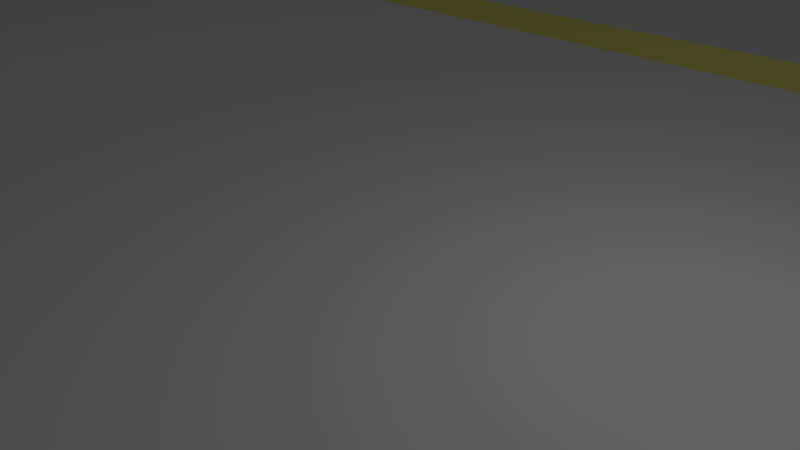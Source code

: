 # Source: Straight.blend  (saved by Blender 2.77.0; exported with 4.5.12 LTS)
import bpy
from mathutils import Matrix  # noqa: F401  (used for matrix-valued properties, if any)

bpy.ops.wm.read_factory_settings(use_empty=True)
scene = bpy.context.scene
scene.name = 'Scene'

# ---- collections
col_collection_1 = bpy.data.collections.new('Collection 1'); scene.collection.children.link(col_collection_1)

# ---- materials (node trees are filled in below, after node groups)
mat_road = bpy.data.materials.new('Road')
mat_road.alpha_threshold = 0.0
mat_road.use_transparent_shadow = False
mat_road.diffuse_color = (1.0, 1.0, 1.0, 1.0)
mat_road.roughness = 0.5
mat_notroad = bpy.data.materials.new('NotRoad')
mat_notroad.alpha_threshold = 0.0
mat_notroad.use_transparent_shadow = False
mat_notroad.roughness = 0.5
mat_yellow = bpy.data.materials.new('Yellow')
mat_yellow.alpha_threshold = 0.0
mat_yellow.use_transparent_shadow = False
mat_yellow.diffuse_color = (1.0, 1.0, 0.2462, 1.0)
mat_yellow.roughness = 0.5

# ---- material node trees

# ---- world
world_world = bpy.data.worlds.new('World'); scene.world = world_world
world_world.color = (0.05088, 0.05088, 0.05088)
world_world.use_sun_shadow = False
world_world.sun_shadow_jitter_overblur = 0.0
world_world.cycles.sampling_method = 'NONE'
world_world.cycles.sample_map_resolution = 256

# ---- cameras
cam_camera = bpy.data.cameras.new('Camera')
cam_camera.clip_end = 100.0
cam_camera.lens = 35.0
cam_camera.sensor_width = 32.0
cam_camera.sensor_height = 18.0
cam_camera.ortho_scale = 7.314
cam_camera.dof.focus_distance = 0.0
cam_camera.dof.aperture_fstop = 128.0

# ---- lights
light_lamp = bpy.data.lights.new('Lamp', 'POINT')
light_lamp.transmission_factor = 0.0
light_lamp.cutoff_distance = 30.0
light_lamp.energy = 100.0
light_lamp.shadow_buffer_clip_start = 1.001
light_lamp.shadow_soft_size = 0.1
light_lamp.shadow_maximum_resolution = 0.006
light_lamp.use_absolute_resolution = True
light_lamp.cycles.use_multiple_importance_sampling = False

# ---- meshes
me_straight = bpy.data.meshes.new('Straight')
me_straight.from_pydata([(-15.0, -10.0, 0.08333), (15.0, -10.0, 0.08333), (-15.0, -11.0, 0.35), (15.0, -11.0, 0.35), (-15.0, -11.0, -1.166e-17), (15.0, -11.0, -1.166e-17), (-15.0, 11.0, 3.497e-17), (15.0, 11.0, -1.166e-17), (-15.0, 11.0, 0.35), (15.0, 11.0, 0.35), (-15.0, 10.0, 0.08333), (15.0, 10.0, 0.08333), (-15.0, -10.0, 0.08333), (15.0, -10.0, 0.08333), (-15.0, -11.0, 0.35), (15.0, -11.0, 0.35), (-15.0, 11.0, 0.35), (15.0, 11.0, 0.35), (-15.0, 10.0, 0.08333), (15.0, 10.0, 0.08333), (-15.0, 11.0, 0.35), (15.0, 11.0, 0.35), (-15.0, 10.0, 0.08333), (15.0, 10.0, 0.08333), (-12.86, 11.0, 0.35), (-10.71, 11.0, 0.35), (-8.571, 11.0, 0.35), (-6.429, 11.0, 0.35), (-4.286, 11.0, 0.35), (-2.143, 11.0, 0.35), (-9.537e-07, 11.0, 0.35), (2.143, 11.0, 0.35), (4.286, 11.0, 0.35), (6.429, 11.0, 0.35), (8.571, 11.0, 0.35), (10.71, 11.0, 0.35), (12.86, 11.0, 0.35), (-12.86, -11.0, 0.35), (-10.71, -11.0, 0.35), (-8.571, -11.0, 0.35), (-6.429, -11.0, 0.35), (-4.286, -11.0, 0.35), (-2.143, -11.0, 0.35), (-9.537e-07, -11.0, 0.35), (2.143, -11.0, 0.35), (4.286, -11.0, 0.35), (6.429, -11.0, 0.35), (8.571, -11.0, 0.35), (10.71, -11.0, 0.35), (12.86, -11.0, 0.35), (-12.86, 10.0, 0.08333), (-10.71, 10.0, 0.08333), (-8.571, 10.0, 0.08333), (-6.429, 10.0, 0.08333), (-4.286, 10.0, 0.08333), (-2.143, 10.0, 0.08333), (-9.537e-07, 10.0, 0.08333), (2.143, 10.0, 0.08333), (4.286, 10.0, 0.08333), (6.429, 10.0, 0.08333), (8.571, 10.0, 0.08333), (10.71, 10.0, 0.08333), (12.86, 10.0, 0.08333), (-12.86, -11.0, -1.166e-17), (-10.71, -11.0, -1.166e-17), (-8.571, -11.0, -1.166e-17), (-6.429, -11.0, -1.166e-17), (-4.286, -11.0, -1.166e-17), (-2.143, -11.0, -1.166e-17), (-9.537e-07, -11.0, -1.166e-17), (2.143, -11.0, -1.166e-17), (4.286, -11.0, -1.166e-17), (6.429, -11.0, -1.166e-17), (8.571, -11.0, -1.166e-17), (10.71, -11.0, -1.166e-17), (12.86, -11.0, -1.166e-17), (-12.86, -11.0, 0.35), (-10.71, -11.0, 0.35), (-8.571, -11.0, 0.35), (-6.429, -11.0, 0.35), (-4.286, -11.0, 0.35), (-2.143, -11.0, 0.35), (-9.537e-07, -11.0, 0.35), (2.143, -11.0, 0.35), (4.286, -11.0, 0.35), (6.429, -11.0, 0.35), (8.571, -11.0, 0.35), (10.71, -11.0, 0.35), (12.86, -11.0, 0.35), (-12.86, 11.0, 3.164e-17), (-10.71, 11.0, 2.831e-17), (-8.571, 11.0, 2.498e-17), (-6.429, 11.0, 2.165e-17), (-4.286, 11.0, 1.832e-17), (-2.143, 11.0, 1.499e-17), (-9.537e-07, 11.0, 1.166e-17), (2.143, 11.0, 8.326e-18), (4.286, 11.0, 4.995e-18), (6.429, 11.0, 1.665e-18), (8.571, 11.0, -1.665e-18), (10.71, 11.0, -4.995e-18), (12.86, 11.0, -8.326e-18), (-12.86, -10.0, 0.08333), (-10.71, -10.0, 0.08333), (-8.571, -10.0, 0.08333), (-6.429, -10.0, 0.08333), (-4.286, -10.0, 0.08333), (-2.143, -10.0, 0.08333), (-9.537e-07, -10.0, 0.08333), (2.143, -10.0, 0.08333), (4.286, -10.0, 0.08333), (6.429, -10.0, 0.08333), (8.571, -10.0, 0.08333), (10.71, -10.0, 0.08333), (12.86, -10.0, 0.08333), (-12.86, -10.0, 0.08333), (-10.71, -10.0, 0.08333), (-8.571, -10.0, 0.08333), (-6.429, -10.0, 0.08333), (-4.286, -10.0, 0.08333), (-2.143, -10.0, 0.08333), (-9.537e-07, -10.0, 0.08333), (2.143, -10.0, 0.08333), (4.286, -10.0, 0.08333), (6.429, -10.0, 0.08333), (8.571, -10.0, 0.08333), (10.71, -10.0, 0.08333), (12.86, -10.0, 0.08333), (-12.86, 11.0, 0.35), (-10.71, 11.0, 0.35), (-8.571, 11.0, 0.35), (-6.429, 11.0, 0.35), (-4.286, 11.0, 0.35), (-2.143, 11.0, 0.35), (-9.537e-07, 11.0, 0.35), (2.143, 11.0, 0.35), (4.286, 11.0, 0.35), (6.429, 11.0, 0.35), (8.571, 11.0, 0.35), (10.71, 11.0, 0.35), (12.86, 11.0, 0.35), (-12.86, 10.0, 0.08333), (-10.71, 10.0, 0.08333), (-8.571, 10.0, 0.08333), (-6.429, 10.0, 0.08333), (-4.286, 10.0, 0.08333), (-2.143, 10.0, 0.08333), (-9.537e-07, 10.0, 0.08333), (2.143, 10.0, 0.08333), (4.286, 10.0, 0.08333), (6.429, 10.0, 0.08333), (8.571, 10.0, 0.08333), (10.71, 10.0, 0.08333), (12.86, 10.0, 0.08333), (12.86, 11.0, 0.35), (10.71, 11.0, 0.35), (8.571, 11.0, 0.35), (6.429, 11.0, 0.35), (4.286, 11.0, 0.35), (2.143, 11.0, 0.35), (1.907e-06, 11.0, 0.35), (-2.143, 11.0, 0.35), (-4.286, 11.0, 0.35), (-6.429, 11.0, 0.35), (-8.571, 11.0, 0.35), (-10.71, 11.0, 0.35), (-12.86, 11.0, 0.35), (-12.86, 10.0, 0.08333), (-10.71, 10.0, 0.08333), (-8.571, 10.0, 0.08333), (-6.429, 10.0, 0.08333), (-4.286, 10.0, 0.08333), (-2.143, 10.0, 0.08333), (-9.537e-07, 10.0, 0.08333), (2.143, 10.0, 0.08333), (4.286, 10.0, 0.08333), (6.429, 10.0, 0.08333), (8.571, 10.0, 0.08333), (10.71, 10.0, 0.08333), (12.86, 10.0, 0.08333)], [(13, 12)], [(1, 3, 15, 13), (37, 2, 14, 76), (37, 2, 4, 63), (24, 89, 6, 8), (22, 20, 16, 18), (3, 5, 7, 9, 11, 1), (10, 8, 6, 4, 2, 0), (114, 1, 13, 127), (2, 0, 12, 14), (76, 115, 12, 14), (128, 16, 18, 141), (167, 22, 18, 141), (21, 23, 19, 17), (154, 21, 17, 140), (36, 9, 21, 154), (9, 11, 23, 21), (10, 8, 20, 22), (50, 10, 22, 167), (11, 62, 179, 23), (62, 61, 178, 179), (61, 60, 177, 178), (60, 59, 176, 177), (59, 58, 175, 176), (58, 57, 174, 175), (57, 56, 173, 174), (56, 55, 172, 173), (55, 54, 171, 172), (54, 53, 170, 171), (53, 52, 169, 170), (52, 51, 168, 169), (51, 50, 167, 168), (8, 24, 166, 20), (24, 25, 165, 166), (25, 26, 164, 165), (26, 27, 163, 164), (27, 28, 162, 163), (28, 29, 161, 162), (29, 30, 160, 161), (30, 31, 159, 160), (31, 32, 158, 159), (32, 33, 157, 158), (33, 34, 156, 157), (34, 35, 155, 156), (35, 36, 154, 155), (20, 166, 128, 16), (166, 165, 129, 128), (165, 164, 130, 129), (164, 163, 131, 130), (163, 162, 132, 131), (162, 161, 133, 132), (161, 160, 134, 133), (160, 159, 135, 134), (159, 158, 136, 135), (158, 157, 137, 136), (157, 156, 138, 137), (156, 155, 139, 138), (155, 154, 140, 139), (23, 179, 153, 19), (179, 178, 152, 153), (178, 177, 151, 152), (177, 176, 150, 151), (176, 175, 149, 150), (175, 174, 148, 149), (174, 173, 147, 148), (173, 172, 146, 147), (172, 171, 145, 146), (171, 170, 144, 145), (170, 169, 143, 144), (169, 168, 142, 143), (168, 167, 141, 142), (17, 140, 153, 19), (140, 139, 152, 153), (139, 138, 151, 152), (138, 137, 150, 151), (137, 136, 149, 150), (136, 135, 148, 149), (135, 134, 147, 148), (134, 133, 146, 147), (133, 132, 145, 146), (132, 131, 144, 145), (131, 130, 143, 144), (130, 129, 142, 143), (129, 128, 141, 142), (15, 13, 127, 88), (88, 127, 126, 87), (87, 126, 125, 86), (86, 125, 124, 85), (85, 124, 123, 84), (84, 123, 122, 83), (83, 122, 121, 82), (82, 121, 120, 81), (81, 120, 119, 80), (80, 119, 118, 79), (79, 118, 117, 78), (78, 117, 116, 77), (77, 116, 115, 76), (0, 102, 115, 12), (102, 103, 116, 115), (103, 104, 117, 116), (104, 105, 118, 117), (105, 106, 119, 118), (106, 107, 120, 119), (107, 108, 121, 120), (108, 109, 122, 121), (109, 110, 123, 122), (110, 111, 124, 123), (111, 112, 125, 124), (112, 113, 126, 125), (113, 114, 127, 126), (9, 7, 101, 36), (36, 101, 100, 35), (35, 100, 99, 34), (34, 99, 98, 33), (33, 98, 97, 32), (32, 97, 96, 31), (31, 96, 95, 30), (30, 95, 94, 29), (29, 94, 93, 28), (28, 93, 92, 27), (27, 92, 91, 26), (26, 91, 90, 25), (25, 90, 89, 24), (7, 5, 75, 74, 73, 72, 71, 70, 69, 68, 67, 66, 65, 64, 63, 4, 6, 89, 90, 91, 92, 93, 94, 95, 96, 97, 98, 99, 100, 101), (3, 49, 75, 5), (49, 48, 74, 75), (48, 47, 73, 74), (47, 46, 72, 73), (46, 45, 71, 72), (45, 44, 70, 71), (44, 43, 69, 70), (43, 42, 68, 69), (42, 41, 67, 68), (41, 40, 66, 67), (40, 39, 65, 66), (39, 38, 64, 65), (38, 37, 63, 64), (3, 49, 88, 15), (49, 48, 87, 88), (48, 47, 86, 87), (47, 46, 85, 86), (46, 45, 84, 85), (45, 44, 83, 84), (44, 43, 82, 83), (43, 42, 81, 82), (42, 41, 80, 81), (41, 40, 79, 80), (40, 39, 78, 79), (39, 38, 77, 78), (38, 37, 76, 77), (11, 10, 0, 1)])
me_straight.polygons.foreach_set('material_index', [0, 0, 2, 2, 1, 1, 1, 0, 0, 2, 2, 0, 1, 1, 1, 1, 1, 0, 0, 0, 0, 0, 0, 0, 0, 0, 0, 0, 0, 0, 0, 1, 1, 1, 1, 1, 1, 1, 1, 1, 1, 1, 1, 1, 1, 1, 1, 1, 1, 1, 1, 1, 1, 1, 1, 1, 1, 0, 0, 0, 0, 0, 0, 0, 0, 0, 0, 0, 0, 0, 2, 2, 2, 2, 2, 2, 2, 2, 2, 2, 2, 2, 2, 2, 2, 2, 2, 2, 2, 2, 2, 2, 2, 2, 2, 2, 0, 0, 0, 0, 0, 0, 0, 0, 0, 0, 0, 0, 0, 2, 2, 2, 2, 2, 2, 2, 2, 2, 2, 2, 2, 2, 0, 2, 2, 2, 2, 2, 2, 2, 2, 2, 2, 2, 2, 2, 0, 0, 0, 0, 0, 0, 0, 0, 0, 0, 0, 0, 0, 0])
_uv = me_straight.uv_layers.new(name='UVMap')
_uv.uv.foreach_set('vector', [0.0, 0.0, 1.0, 0.0, 1.0, 1.0, 0.0, 1.0, 0.0, 0.0, 1.0, 0.0, 1.0, 1.0, 0.0, 1.0, 0.0, 0.0, 0.0, 0.0, 0.0, 0.0, 0.0, 0.0, 0.0, 0.0, 0.0, 0.0, 0.0, 0.0, 0.0, 0.0, 0.0, 0.0, 0.0, 0.0, 0.0, 0.0, 0.0, 0.0, 0.0, 0.0, 0.0, 0.0, 0.0, 0.0, 0.0, 0.0, 0.0, 0.0, 0.0, 0.0, 0.0, 0.0, 0.0, 0.0, 0.0, 0.0, 0.0, 0.0, 0.0, 0.0, 0.0, 0.0, 0.0, 0.0, 1.0, 0.0, 1.0, 1.0, 0.0, 1.0, 0.0, 0.0, 1.0, 0.0, 1.0, 1.0, 0.0, 1.0, 0.0, 0.0, 0.0, 0.0, 0.0, 0.0, 0.0, 0.0, 0.0, 0.0, 0.0, 0.0, 0.0, 0.0, 0.0, 0.0, 0.0, 0.0, 1.0, 0.0, 1.0, 1.0, 0.0, 1.0, 0.0, 0.0, 0.0, 0.0, 0.0, 0.0, 0.0, 0.0, 0.0, 0.0, 0.0, 0.0, 0.0, 0.0, 0.0, 0.0, 0.0, 0.0, 0.0, 0.0, 0.0, 0.0, 0.0, 0.0, 0.0, 0.0, 0.0, 0.0, 0.0, 0.0, 0.0, 0.0, 0.0, 0.0, 0.0, 0.0, 0.0, 0.0, 0.0, 0.0, 0.0, 0.0, 1.0, 0.0, 1.0, 1.0, 0.0, 1.0, 0.0, 0.0, 1.0, 0.0, 1.0, 1.0, 0.0, 1.0, 0.0, 0.0, 1.0, 0.0, 1.0, 1.0, 0.0, 1.0, 0.0, 0.0, 1.0, 0.0, 1.0, 1.0, 0.0, 1.0, 0.0, 0.0, 1.0, 0.0, 1.0, 1.0, 0.0, 1.0, 0.0, 0.0, 1.0, 0.0, 1.0, 1.0, 0.0, 1.0, 0.0, 0.0, 1.0, 0.0, 1.0, 1.0, 0.0, 1.0, 0.0, 0.0, 1.0, 0.0, 1.0, 1.0, 0.0, 1.0, 0.0, 0.0, 1.0, 0.0, 1.0, 1.0, 0.0, 1.0, 0.0, 0.0, 1.0, 0.0, 1.0, 1.0, 0.0, 1.0, 0.0, 0.0, 1.0, 0.0, 1.0, 1.0, 0.0, 1.0, 0.0, 0.0, 1.0, 0.0, 1.0, 1.0, 0.0, 1.0, 0.0, 0.0, 1.0, 0.0, 1.0, 1.0, 0.0, 1.0, 0.0, 0.0, 1.0, 0.0, 1.0, 1.0, 0.0, 1.0, 0.0, 0.0, 0.0, 0.0, 0.0, 0.0, 0.0, 0.0, 0.0, 0.0, 0.0, 0.0, 0.0, 0.0, 0.0, 0.0, 0.0, 0.0, 0.0, 0.0, 0.0, 0.0, 0.0, 0.0, 0.0, 0.0, 0.0, 0.0, 0.0, 0.0, 0.0, 0.0, 0.0, 0.0, 0.0, 0.0, 0.0, 0.0, 0.0, 0.0, 0.0, 0.0, 0.0, 0.0, 0.0, 0.0, 0.0, 0.0, 0.0, 0.0, 0.0, 0.0, 0.0, 0.0, 0.0, 0.0, 0.0, 0.0, 0.0, 0.0, 0.0, 0.0, 0.0, 0.0, 0.0, 0.0, 0.0, 0.0, 0.0, 0.0, 0.0, 0.0, 0.0, 0.0, 0.0, 0.0, 0.0, 0.0, 0.0, 0.0, 0.0, 0.0, 0.0, 0.0, 0.0, 0.0, 0.0, 0.0, 0.0, 0.0, 0.0, 0.0, 0.0, 0.0, 0.0, 0.0, 0.0, 0.0, 0.0, 0.0, 0.0, 0.0, 0.0, 0.0, 0.0, 0.0, 0.0, 0.0, 0.0, 0.0, 0.0, 0.0, 0.0, 0.0, 0.0, 0.0, 0.0, 0.0, 0.0, 0.0, 0.0, 0.0, 0.0, 0.0, 0.0, 0.0, 0.0, 0.0, 0.0, 0.0, 0.0, 0.0, 0.0, 0.0, 0.0, 0.0, 0.0, 0.0, 0.0, 0.0, 0.0, 0.0, 0.0, 0.0, 0.0, 0.0, 0.0, 0.0, 0.0, 0.0, 0.0, 0.0, 0.0, 0.0, 0.0, 0.0, 0.0, 0.0, 0.0, 0.0, 0.0, 0.0, 0.0, 0.0, 0.0, 0.0, 0.0, 0.0, 0.0, 0.0, 0.0, 0.0, 0.0, 0.0, 0.0, 0.0, 0.0, 0.0, 0.0, 0.0, 0.0, 0.0, 0.0, 0.0, 0.0, 0.0, 0.0, 0.0, 0.0, 0.0, 0.0, 0.0, 0.0, 0.0, 0.0, 0.0, 0.0, 0.0, 0.0, 0.0, 0.0, 0.0, 0.0, 0.0, 0.0, 0.0, 0.0, 0.0, 0.0, 0.0, 1.0, 0.0, 1.0, 1.0, 0.0, 1.0, 0.0, 0.0, 1.0, 0.0, 1.0, 1.0, 0.0, 1.0, 0.0, 0.0, 1.0, 0.0, 1.0, 1.0, 0.0, 1.0, 0.0, 0.0, 1.0, 0.0, 1.0, 1.0, 0.0, 1.0, 0.0, 0.0, 1.0, 0.0, 1.0, 1.0, 0.0, 1.0, 0.0, 0.0, 1.0, 0.0, 1.0, 1.0, 0.0, 1.0, 0.0, 0.0, 1.0, 0.0, 1.0, 1.0, 0.0, 1.0, 0.0, 0.0, 1.0, 0.0, 1.0, 1.0, 0.0, 1.0, 0.0, 0.0, 1.0, 0.0, 1.0, 1.0, 0.0, 1.0, 0.0, 0.0, 1.0, 0.0, 1.0, 1.0, 0.0, 1.0, 0.0, 0.0, 1.0, 0.0, 1.0, 1.0, 0.0, 1.0, 0.0, 0.0, 1.0, 0.0, 1.0, 1.0, 0.0, 1.0, 0.0, 0.0, 1.0, 0.0, 1.0, 1.0, 0.0, 1.0, 0.0, 0.0, 0.0, 0.0, 0.0, 0.0, 0.0, 0.0, 0.0, 0.0, 0.0, 0.0, 0.0, 0.0, 0.0, 0.0, 0.0, 0.0, 0.0, 0.0, 0.0, 0.0, 0.0, 0.0, 0.0, 0.0, 0.0, 0.0, 0.0, 0.0, 0.0, 0.0, 0.0, 0.0, 0.0, 0.0, 0.0, 0.0, 0.0, 0.0, 0.0, 0.0, 0.0, 0.0, 0.0, 0.0, 0.0, 0.0, 0.0, 0.0, 0.0, 0.0, 0.0, 0.0, 0.0, 0.0, 0.0, 0.0, 0.0, 0.0, 0.0, 0.0, 0.0, 0.0, 0.0, 0.0, 0.0, 0.0, 0.0, 0.0, 0.0, 0.0, 0.0, 0.0, 0.0, 0.0, 0.0, 0.0, 0.0, 0.0, 0.0, 0.0, 0.0, 0.0, 0.0, 0.0, 0.0, 0.0, 0.0, 0.0, 0.0, 0.0, 0.0, 0.0, 0.0, 0.0, 0.0, 0.0, 0.0, 0.0, 0.0, 0.0, 0.0, 0.0, 0.0, 0.0, 0.0, 0.0, 0.0, 0.0, 0.0, 0.0, 0.0, 0.0, 0.0, 0.0, 0.0, 0.0, 0.0, 0.0, 0.0, 0.0, 0.0, 0.0, 0.0, 0.0, 0.0, 0.0, 0.0, 0.0, 0.0, 0.0, 0.0, 0.0, 0.0, 0.0, 0.0, 0.0, 0.0, 0.0, 0.0, 0.0, 0.0, 0.0, 0.0, 0.0, 0.0, 0.0, 0.0, 0.0, 0.0, 0.0, 0.0, 0.0, 0.0, 0.0, 0.0, 0.0, 0.0, 0.0, 0.0, 0.0, 0.0, 0.0, 0.0, 0.0, 0.0, 0.0, 0.0, 0.0, 0.0, 0.0, 0.0, 0.0, 0.0, 0.0, 0.0, 0.0, 0.0, 0.0, 0.0, 0.0, 0.0, 0.0, 0.0, 0.0, 0.0, 0.0, 0.0, 0.0, 0.0, 0.0, 0.0, 0.0, 0.0, 0.0, 0.0, 0.0, 0.0, 0.0, 0.0, 0.0, 0.0, 0.0, 0.0, 0.0, 0.0, 0.0, 0.0, 0.0, 1.0, 0.0, 1.0, 1.0, 0.0, 1.0, 0.0, 0.0, 1.0, 0.0, 1.0, 1.0, 0.0, 1.0, 0.0, 0.0, 1.0, 0.0, 1.0, 1.0, 0.0, 1.0, 0.0, 0.0, 1.0, 0.0, 1.0, 1.0, 0.0, 1.0, 0.0, 0.0, 1.0, 0.0, 1.0, 1.0, 0.0, 1.0, 0.0, 0.0, 1.0, 0.0, 1.0, 1.0, 0.0, 1.0, 0.0, 0.0, 1.0, 0.0, 1.0, 1.0, 0.0, 1.0, 0.0, 0.0, 1.0, 0.0, 1.0, 1.0, 0.0, 1.0, 0.0, 0.0, 1.0, 0.0, 1.0, 1.0, 0.0, 1.0, 0.0, 0.0, 1.0, 0.0, 1.0, 1.0, 0.0, 1.0, 0.0, 0.0, 1.0, 0.0, 1.0, 1.0, 0.0, 1.0, 0.0, 0.0, 1.0, 0.0, 1.0, 1.0, 0.0, 1.0, 0.0, 0.0, 1.0, 0.0, 1.0, 1.0, 0.0, 1.0, 0.0, 0.0, 0.0, 0.0, 0.0, 0.0, 0.0, 0.0, 0.0, 0.0, 0.0, 0.0, 0.0, 0.0, 0.0, 0.0, 0.0, 0.0, 0.0, 0.0, 0.0, 0.0, 0.0, 0.0, 0.0, 0.0, 0.0, 0.0, 0.0, 0.0, 0.0, 0.0, 0.0, 0.0, 0.0, 0.0, 0.0, 0.0, 0.0, 0.0, 0.0, 0.0, 0.0, 0.0, 0.0, 0.0, 0.0, 0.0, 0.0, 0.0, 0.0, 0.0, 0.0, 0.0, 0.0, 0.0, 0.0, 0.0, 0.0, 0.0, 0.0, 0.0, 0.0, 0.0, 0.0, 0.0, 0.0, 0.0, 0.0, 0.0, 0.0, 0.0, 0.0, 0.0, 0.0, 0.0, 0.0, 0.0, 0.0, 0.0, 0.0, 0.0, 0.0, 0.0, 0.0, 0.0, 0.0, 0.0, 0.0, 0.0, 0.0, 0.0, 0.0, 0.0, 0.0, 0.0, 0.0, 0.0, 0.0, 0.0, 0.0, 0.0, 0.0, 0.0, 0.5, 1.0, 0.604, 0.9891, 0.7034, 0.9568, 0.7939, 0.9045, 0.8716, 0.8346, 0.933, 0.75, 0.9755, 0.6545, 0.9973, 0.5523, 0.9973, 0.4477, 0.9755, 0.3455, 0.933, 0.25, 0.8716, 0.1654, 0.7939, 0.09549, 0.7034, 0.04323, 0.604, 0.01093, 0.5, 0.0, 0.396, 0.01093, 0.2966, 0.04323, 0.2061, 0.09549, 0.1284, 0.1654, 0.06699, 0.25, 0.02447, 0.3455, 0.002739, 0.4477, 0.002739, 0.5523, 0.02447, 0.6545, 0.06699, 0.75, 0.1284, 0.8346, 0.2061, 0.9045, 0.2966, 0.9568, 0.396, 0.9891, 0.0, 0.0, 0.0, 0.0, 0.0, 0.0, 0.0, 0.0, 0.0, 0.0, 0.0, 0.0, 0.0, 0.0, 0.0, 0.0, 0.0, 0.0, 0.0, 0.0, 0.0, 0.0, 0.0, 0.0, 0.0, 0.0, 0.0, 0.0, 0.0, 0.0, 0.0, 0.0, 0.0, 0.0, 0.0, 0.0, 0.0, 0.0, 0.0, 0.0, 0.0, 0.0, 0.0, 0.0, 0.0, 0.0, 0.0, 0.0, 0.0, 0.0, 0.0, 0.0, 0.0, 0.0, 0.0, 0.0, 0.0, 0.0, 0.0, 0.0, 0.0, 0.0, 0.0, 0.0, 0.0, 0.0, 0.0, 0.0, 0.0, 0.0, 0.0, 0.0, 0.0, 0.0, 0.0, 0.0, 0.0, 0.0, 0.0, 0.0, 0.0, 0.0, 0.0, 0.0, 0.0, 0.0, 0.0, 0.0, 0.0, 0.0, 0.0, 0.0, 0.0, 0.0, 0.0, 0.0, 0.0, 0.0, 0.0, 0.0, 0.0, 0.0, 0.0, 0.0, 0.0, 0.0, 1.0, 0.0, 1.0, 1.0, 0.0, 1.0, 0.0, 0.0, 1.0, 0.0, 1.0, 1.0, 0.0, 1.0, 0.0, 0.0, 1.0, 0.0, 1.0, 1.0, 0.0, 1.0, 0.0, 0.0, 1.0, 0.0, 1.0, 1.0, 0.0, 1.0, 0.0, 0.0, 1.0, 0.0, 1.0, 1.0, 0.0, 1.0, 0.0, 0.0, 1.0, 0.0, 1.0, 1.0, 0.0, 1.0, 0.0, 0.0, 1.0, 0.0, 1.0, 1.0, 0.0, 1.0, 0.0, 0.0, 1.0, 0.0, 1.0, 1.0, 0.0, 1.0, 0.0, 0.0, 1.0, 0.0, 1.0, 1.0, 0.0, 1.0, 0.0, 0.0, 1.0, 0.0, 1.0, 1.0, 0.0, 1.0, 0.0, 0.0, 1.0, 0.0, 1.0, 1.0, 0.0, 1.0, 0.0, 0.0, 1.0, 0.0, 1.0, 1.0, 0.0, 1.0, 0.0, 0.0, 1.0, 0.0, 1.0, 1.0, 0.0, 1.0, 0.0, 0.0, 1.0, 0.0, 1.0, 1.0, 0.0, 1.0])
me_straight.materials.append(mat_road)
me_straight.materials.append(mat_notroad)
me_straight.materials.append(mat_yellow)
me_straight.use_remesh_preserve_volume = False
me_straight.use_remesh_preserve_attributes = False
me_straight.use_mirror_vertex_groups = False
me_straight.update()

# ---- objects
ob_straight = bpy.data.objects.new('Straight', me_straight)
ob_lamp = bpy.data.objects.new('Lamp', light_lamp)
ob_camera = bpy.data.objects.new('Camera', cam_camera)

# ---- transforms, parenting, visibility, modifiers, constraints
ob_straight.location = (0.01157, 0.0, 1.166e-17)
ob_straight.lineart.crease_threshold = 0.0
ob_lamp.location = (4.076, 1.005, 5.904)
ob_lamp.rotation_euler = (0.6503, 0.05522, 1.866)
ob_lamp.lock_rotations_4d = False
ob_lamp.empty_display_type = 'ARROWS'
ob_lamp.color = (0.0, 0.0, 0.0, 0.0)
ob_lamp.lineart.crease_threshold = 0.0
ob_camera.location = (7.481, -6.508, 5.344)
ob_camera.rotation_euler = (1.109, 0.01082, 0.8149)
ob_camera.lock_rotations_4d = False
ob_camera.empty_display_type = 'ARROWS'
ob_camera.color = (0.0, 0.0, 0.0, 0.0)
ob_camera.display_type = 'WIRE'
ob_camera.lineart.crease_threshold = 0.0

# ---- collection membership
col_collection_1.objects.link(ob_straight)
col_collection_1.objects.link(ob_lamp)
col_collection_1.objects.link(ob_camera)

# ---- scene / render settings (as saved in the file)
scene.camera = ob_camera
scene.frame_start = 1; scene.frame_end = 250; scene.frame_set(83)
scene.render.engine = 'BLENDER_EEVEE_NEXT'
scene.render.resolution_percentage = 50
scene.render.dither_intensity = 0.0
scene.cycles.use_denoising = False
scene.cycles.samples = 10
scene.cycles.sampling_pattern = 'TABULATED_SOBOL'
scene.cycles.light_sampling_threshold = 0.0
scene.cycles.use_adaptive_sampling = False
scene.cycles.use_light_tree = False
scene.cycles.blur_glossy = 0.0
scene.cycles.pixel_filter_type = 'GAUSSIAN'
scene.cycles.sample_clamp_indirect = 0.0
scene.view_settings.view_transform = 'Standard'
bpy.context.view_layer.update()
